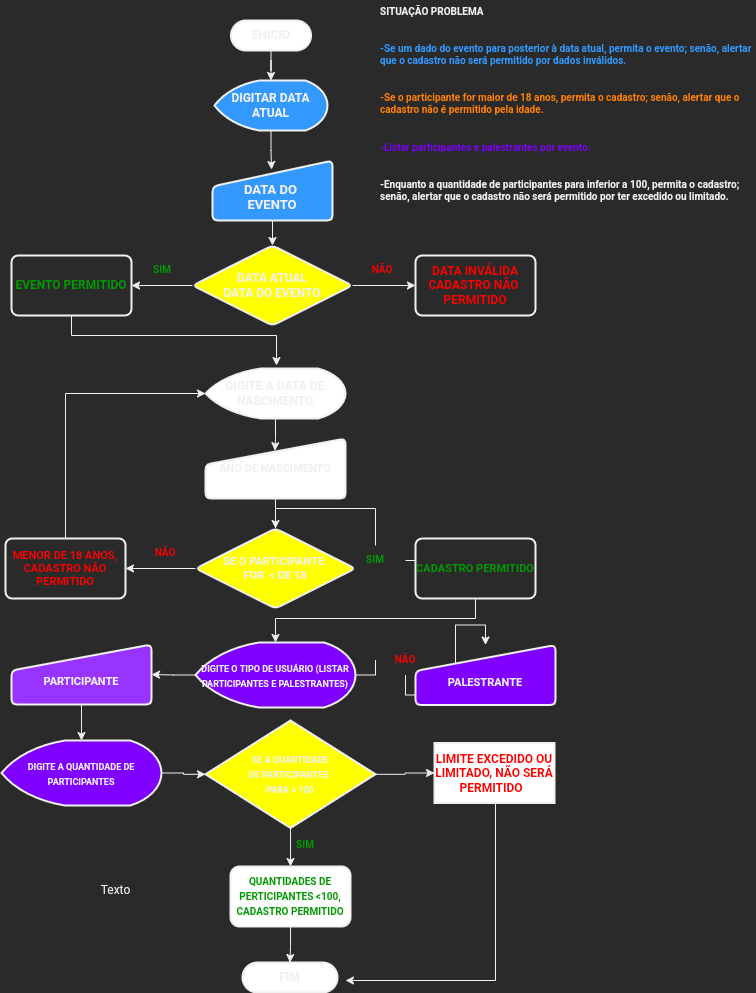

The diagram above was exported from draw.io. Its source (the exported page's mxGraphModel, read from the mxfile embedded in the PNG):
<mxGraphModel dx="350" dy="787" grid="1" gridSize="10" guides="1" tooltips="1" connect="1" arrows="1" fold="1" page="1" pageScale="1" pageWidth="827" pageHeight="1169" math="0" shadow="0">
  <root>
    <mxCell id="0" />
    <mxCell id="1" parent="0" />
    <mxCell id="YXpL3Umz4M52hD1RQ3ff-4" value="" style="edgeStyle=orthogonalEdgeStyle;rounded=0;orthogonalLoop=1;jettySize=auto;html=1;fontSize=10;" parent="1" source="Cb8BzTVl-ipGsKaTvJ1N-3" target="Cb8BzTVl-ipGsKaTvJ1N-5" edge="1">
      <mxGeometry relative="1" as="geometry" />
    </mxCell>
    <mxCell id="Cb8BzTVl-ipGsKaTvJ1N-3" value="&lt;font style=&quot;vertical-align: inherit&quot;&gt;&lt;font style=&quot;vertical-align: inherit&quot;&gt;&lt;b&gt;ENICIO&lt;/b&gt;&lt;/font&gt;&lt;/font&gt;" style="rounded=1;whiteSpace=wrap;html=1;absoluteArcSize=1;arcSize=62;strokeWidth=2;fillColor=#FFFFFF;" parent="1" vertex="1">
      <mxGeometry x="285.5" y="30" width="80" height="30" as="geometry" />
    </mxCell>
    <mxCell id="YXpL3Umz4M52hD1RQ3ff-5" value="" style="edgeStyle=orthogonalEdgeStyle;rounded=0;orthogonalLoop=1;jettySize=auto;html=1;fontSize=10;entryX=0.492;entryY=0.15;entryDx=0;entryDy=0;entryPerimeter=0;" parent="1" source="Cb8BzTVl-ipGsKaTvJ1N-5" target="Cb8BzTVl-ipGsKaTvJ1N-6" edge="1">
      <mxGeometry relative="1" as="geometry" />
    </mxCell>
    <mxCell id="Cb8BzTVl-ipGsKaTvJ1N-5" value="&lt;font style=&quot;vertical-align: inherit&quot;&gt;&lt;font style=&quot;vertical-align: inherit&quot;&gt;&lt;b&gt;DIGITAR DATA ATUAL&lt;/b&gt;&lt;/font&gt;&lt;/font&gt;" style="strokeWidth=2;html=1;shape=mxgraph.flowchart.display;whiteSpace=wrap;fillColor=#3399FF;align=center;" parent="1" vertex="1">
      <mxGeometry x="269" y="90" width="113" height="50" as="geometry" />
    </mxCell>
    <mxCell id="YXpL3Umz4M52hD1RQ3ff-7" value="" style="edgeStyle=orthogonalEdgeStyle;rounded=0;orthogonalLoop=1;jettySize=auto;html=1;fontSize=10;" parent="1" source="Cb8BzTVl-ipGsKaTvJ1N-6" target="YXpL3Umz4M52hD1RQ3ff-6" edge="1">
      <mxGeometry relative="1" as="geometry" />
    </mxCell>
    <mxCell id="Cb8BzTVl-ipGsKaTvJ1N-6" value="&lt;div style=&quot;font-size: 13px&quot;&gt;&lt;font style=&quot;vertical-align: inherit ; font-size: 13px&quot;&gt;&lt;font style=&quot;vertical-align: inherit ; font-size: 13px&quot;&gt;&lt;b&gt;&lt;br&gt;&lt;/b&gt;&lt;/font&gt;&lt;/font&gt;&lt;/div&gt;&lt;div style=&quot;font-size: 13px&quot;&gt;&lt;font style=&quot;font-size: 13px&quot;&gt;&lt;b&gt;&lt;font style=&quot;vertical-align: inherit ; font-size: 13px&quot;&gt;&lt;font style=&quot;vertical-align: inherit ; font-size: 13px&quot;&gt;DATA&amp;nbsp;&lt;/font&gt;&lt;/font&gt;&lt;font style=&quot;vertical-align: inherit ; font-size: 13px&quot;&gt;&lt;font style=&quot;vertical-align: inherit ; font-size: 13px&quot;&gt;DO&amp;nbsp;&lt;/font&gt;&lt;/font&gt;&lt;/b&gt;&lt;/font&gt;&lt;/div&gt;&lt;font style=&quot;vertical-align: inherit ; font-size: 13px&quot;&gt;&lt;div&gt;&lt;b&gt;EVENTO&lt;/b&gt;&lt;/div&gt;&lt;/font&gt;" style="html=1;strokeWidth=2;shape=manualInput;whiteSpace=wrap;rounded=1;size=26;arcSize=11;align=center;fillColor=#3399FF;" parent="1" vertex="1">
      <mxGeometry x="267" y="170" width="120" height="60" as="geometry" />
    </mxCell>
    <mxCell id="YXpL3Umz4M52hD1RQ3ff-3" value="&lt;h1 style=&quot;font-size: 10px;&quot;&gt;&lt;font style=&quot;vertical-align: inherit; font-size: 10px;&quot;&gt;&lt;font style=&quot;vertical-align: inherit; font-size: 10px;&quot;&gt;SITUAÇÃO PROBLEMA&lt;/font&gt;&lt;/font&gt;&lt;/h1&gt;&lt;h1 style=&quot;font-size: 10px;&quot;&gt;&lt;br style=&quot;font-size: 10px;&quot;&gt;&lt;/h1&gt;&lt;h1 style=&quot;font-size: 10px;&quot;&gt;&lt;font color=&quot;#3399ff&quot; style=&quot;vertical-align: inherit; font-size: 10px;&quot;&gt;&lt;font style=&quot;vertical-align: inherit; font-size: 10px;&quot;&gt;-Se um dado do evento para posterior à data atual, &lt;/font&gt;&lt;font style=&quot;vertical-align: inherit; font-size: 10px;&quot;&gt;permita o evento&lt;/font&gt;&lt;font style=&quot;vertical-align: inherit; font-size: 10px;&quot;&gt;; &lt;/font&gt;&lt;font style=&quot;vertical-align: inherit; font-size: 10px;&quot;&gt;senão, alertar que o cadastro não será permitido por dados inválidos.&lt;/font&gt;&lt;/font&gt;&lt;/h1&gt;&lt;h1 style=&quot;font-size: 10px;&quot;&gt;&lt;br style=&quot;font-size: 10px;&quot;&gt;&lt;/h1&gt;&lt;h1 style=&quot;font-size: 10px;&quot;&gt;&lt;font color=&quot;#ff8000&quot; style=&quot;vertical-align: inherit; font-size: 10px;&quot;&gt;&lt;font style=&quot;vertical-align: inherit; font-size: 10px;&quot;&gt;-Se o participante for maior de 18 anos, permita o cadastro; &lt;/font&gt;&lt;font style=&quot;vertical-align: inherit; font-size: 10px;&quot;&gt;senão, alertar que o cadastro não é permitido pela idade.&lt;/font&gt;&lt;/font&gt;&lt;/h1&gt;&lt;h1 style=&quot;font-size: 10px;&quot;&gt;&lt;br style=&quot;font-size: 10px;&quot;&gt;&lt;/h1&gt;&lt;h1 style=&quot;font-size: 10px;&quot;&gt;&lt;font style=&quot;vertical-align: inherit; font-size: 10px;&quot;&gt;&lt;font color=&quot;#7f00ff&quot; style=&quot;vertical-align: inherit; font-size: 10px;&quot;&gt;-Listar participantes e palestrantes por evento.&lt;/font&gt;&lt;/font&gt;&lt;/h1&gt;&lt;h1 style=&quot;font-size: 10px;&quot;&gt;&amp;nbsp;&lt;/h1&gt;&lt;h1 style=&quot;font-size: 10px;&quot;&gt;&lt;font style=&quot;vertical-align: inherit; font-size: 10px;&quot;&gt;&lt;font style=&quot;vertical-align: inherit; font-size: 10px;&quot;&gt;-Enquanto a quantidade de participantes para inferior a 100, permita o cadastro; &lt;/font&gt;&lt;font style=&quot;vertical-align: inherit; font-size: 10px;&quot;&gt;senão, alertar que o cadastro não será permitido por ter excedido ou limitado.&lt;/font&gt;&lt;/font&gt;&lt;/h1&gt;&lt;div style=&quot;font-size: 10px;&quot;&gt;&lt;br style=&quot;font-size: 10px;&quot;&gt;&lt;/div&gt;" style="text;html=1;strokeColor=none;fillColor=none;spacing=5;spacingTop=-20;whiteSpace=wrap;overflow=hidden;rounded=0;fontSize=10;" parent="1" vertex="1">
      <mxGeometry x="430" y="20" width="380" height="260" as="geometry" />
    </mxCell>
    <mxCell id="YXpL3Umz4M52hD1RQ3ff-10" value="" style="edgeStyle=orthogonalEdgeStyle;rounded=0;orthogonalLoop=1;jettySize=auto;html=1;fontSize=10;" parent="1" source="YXpL3Umz4M52hD1RQ3ff-6" target="YXpL3Umz4M52hD1RQ3ff-8" edge="1">
      <mxGeometry relative="1" as="geometry" />
    </mxCell>
    <mxCell id="YXpL3Umz4M52hD1RQ3ff-13" value="" style="edgeStyle=orthogonalEdgeStyle;rounded=0;orthogonalLoop=1;jettySize=auto;html=1;fontSize=10;fontColor=#009900;" parent="1" source="YXpL3Umz4M52hD1RQ3ff-6" target="YXpL3Umz4M52hD1RQ3ff-12" edge="1">
      <mxGeometry relative="1" as="geometry" />
    </mxCell>
    <mxCell id="YXpL3Umz4M52hD1RQ3ff-6" value="&lt;b&gt;DATA ATUAL&lt;br&gt;DATA DO EVENTO&lt;/b&gt;" style="rhombus;whiteSpace=wrap;html=1;strokeWidth=2;rounded=1;arcSize=11;fillColor=#FFFF00;" parent="1" vertex="1">
      <mxGeometry x="247" y="255" width="160" height="80" as="geometry" />
    </mxCell>
    <mxCell id="YXpL3Umz4M52hD1RQ3ff-18" style="edgeStyle=orthogonalEdgeStyle;rounded=0;orthogonalLoop=1;jettySize=auto;html=1;fontSize=10;fontColor=#FF0000;" parent="1" source="YXpL3Umz4M52hD1RQ3ff-8" edge="1">
      <mxGeometry relative="1" as="geometry">
        <mxPoint x="331" y="375" as="targetPoint" />
        <Array as="points">
          <mxPoint x="126" y="345" />
          <mxPoint x="331" y="345" />
        </Array>
      </mxGeometry>
    </mxCell>
    <mxCell id="YXpL3Umz4M52hD1RQ3ff-8" value="&lt;font color=&quot;#009900&quot;&gt;&lt;b&gt;EVENTO PERMITIDO&lt;/b&gt;&lt;/font&gt;" style="whiteSpace=wrap;html=1;strokeWidth=2;rounded=1;arcSize=11;" parent="1" vertex="1">
      <mxGeometry x="66" y="265" width="120" height="60" as="geometry" />
    </mxCell>
    <mxCell id="YXpL3Umz4M52hD1RQ3ff-11" value="SIM" style="text;html=1;strokeColor=none;fillColor=none;align=center;verticalAlign=middle;whiteSpace=wrap;rounded=0;fontSize=10;fontStyle=1;fontColor=#009900;" parent="1" vertex="1">
      <mxGeometry x="187" y="265" width="60" height="30" as="geometry" />
    </mxCell>
    <mxCell id="YXpL3Umz4M52hD1RQ3ff-12" value="&lt;b&gt;&lt;font color=&quot;#ff0000&quot;&gt;DATA INVÁLIDA&lt;br&gt;CADASTRO NÃO&amp;nbsp;&lt;br&gt;PERMITIDO&lt;/font&gt;&lt;/b&gt;" style="whiteSpace=wrap;html=1;strokeWidth=2;rounded=1;arcSize=11;" parent="1" vertex="1">
      <mxGeometry x="470" y="265" width="120" height="60" as="geometry" />
    </mxCell>
    <mxCell id="YXpL3Umz4M52hD1RQ3ff-14" value="NÃO" style="text;html=1;strokeColor=none;fillColor=none;align=center;verticalAlign=middle;whiteSpace=wrap;rounded=0;fontSize=10;fontStyle=1;fontColor=#FF0000;" parent="1" vertex="1">
      <mxGeometry x="407" y="265" width="60" height="30" as="geometry" />
    </mxCell>
    <mxCell id="YXpL3Umz4M52hD1RQ3ff-21" value="" style="edgeStyle=orthogonalEdgeStyle;rounded=0;orthogonalLoop=1;jettySize=auto;html=1;fontSize=10;fontColor=#FF0000;entryX=0.496;entryY=0.203;entryDx=0;entryDy=0;entryPerimeter=0;" parent="1" source="YXpL3Umz4M52hD1RQ3ff-17" target="YXpL3Umz4M52hD1RQ3ff-20" edge="1">
      <mxGeometry relative="1" as="geometry" />
    </mxCell>
    <mxCell id="YXpL3Umz4M52hD1RQ3ff-17" value="&lt;font style=&quot;vertical-align: inherit&quot;&gt;&lt;font style=&quot;vertical-align: inherit&quot;&gt;&lt;b&gt;DIGITE A DATA DE NASCIMENTO&lt;/b&gt;&lt;/font&gt;&lt;/font&gt;" style="strokeWidth=2;html=1;shape=mxgraph.flowchart.display;whiteSpace=wrap;fillColor=#FFFFFF;" parent="1" vertex="1">
      <mxGeometry x="260" y="378" width="140" height="50" as="geometry" />
    </mxCell>
    <mxCell id="YXpL3Umz4M52hD1RQ3ff-23" value="" style="edgeStyle=orthogonalEdgeStyle;rounded=0;orthogonalLoop=1;jettySize=auto;html=1;fontSize=11;fontColor=#FF0000;" parent="1" source="YXpL3Umz4M52hD1RQ3ff-20" target="YXpL3Umz4M52hD1RQ3ff-22" edge="1">
      <mxGeometry relative="1" as="geometry" />
    </mxCell>
    <mxCell id="YXpL3Umz4M52hD1RQ3ff-20" value="&lt;div style=&quot;font-size: 11px;&quot;&gt;ANO DE NASCIMENTO&lt;/div&gt;" style="html=1;strokeWidth=2;shape=manualInput;whiteSpace=wrap;rounded=1;size=26;arcSize=11;align=center;fontSize=11;fontStyle=1;fillColor=#FFFFFF;" parent="1" vertex="1">
      <mxGeometry x="260" y="448" width="140" height="60" as="geometry" />
    </mxCell>
    <mxCell id="YXpL3Umz4M52hD1RQ3ff-25" value="" style="edgeStyle=orthogonalEdgeStyle;rounded=0;orthogonalLoop=1;jettySize=auto;html=1;fontSize=11;fontColor=#FF0000;" parent="1" source="YXpL3Umz4M52hD1RQ3ff-22" target="YXpL3Umz4M52hD1RQ3ff-24" edge="1">
      <mxGeometry relative="1" as="geometry" />
    </mxCell>
    <mxCell id="YXpL3Umz4M52hD1RQ3ff-30" value="" style="edgeStyle=orthogonalEdgeStyle;rounded=0;orthogonalLoop=1;jettySize=auto;html=1;fontSize=11;fontColor=#FF0000;startArrow=none;" parent="1" source="YXpL3Umz4M52hD1RQ3ff-31" target="YXpL3Umz4M52hD1RQ3ff-29" edge="1">
      <mxGeometry relative="1" as="geometry" />
    </mxCell>
    <mxCell id="YXpL3Umz4M52hD1RQ3ff-22" value="SE O PARTICIPANTE &lt;br&gt;FOR&amp;nbsp;&amp;nbsp;&amp;lt; DE 18" style="rhombus;whiteSpace=wrap;html=1;fontSize=11;strokeWidth=2;rounded=1;arcSize=11;fontStyle=1;fillColor=#FFFF00;" parent="1" vertex="1">
      <mxGeometry x="250" y="538" width="160" height="80" as="geometry" />
    </mxCell>
    <mxCell id="YXpL3Umz4M52hD1RQ3ff-27" style="edgeStyle=orthogonalEdgeStyle;rounded=0;orthogonalLoop=1;jettySize=auto;html=1;entryX=0;entryY=0.5;entryDx=0;entryDy=0;entryPerimeter=0;fontSize=11;fontColor=#FF0000;exitX=0.5;exitY=0;exitDx=0;exitDy=0;" parent="1" source="YXpL3Umz4M52hD1RQ3ff-24" target="YXpL3Umz4M52hD1RQ3ff-17" edge="1">
      <mxGeometry relative="1" as="geometry">
        <mxPoint x="120" y="538" as="sourcePoint" />
      </mxGeometry>
    </mxCell>
    <mxCell id="YXpL3Umz4M52hD1RQ3ff-24" value="&lt;font color=&quot;#ff0000&quot;&gt;MENOR DE 18 ANOS, CADASTRO NÃO PERMITIDO&lt;/font&gt;" style="whiteSpace=wrap;html=1;fontSize=11;strokeWidth=2;rounded=1;arcSize=11;fontStyle=1;" parent="1" vertex="1">
      <mxGeometry x="60" y="548" width="120" height="60" as="geometry" />
    </mxCell>
    <mxCell id="YXpL3Umz4M52hD1RQ3ff-26" value="NÃO" style="text;html=1;strokeColor=none;fillColor=none;align=center;verticalAlign=middle;whiteSpace=wrap;rounded=0;fontSize=10;fontStyle=1;fontColor=#FF0000;" parent="1" vertex="1">
      <mxGeometry x="190" y="548" width="60" height="30" as="geometry" />
    </mxCell>
    <mxCell id="YXpL3Umz4M52hD1RQ3ff-35" style="edgeStyle=orthogonalEdgeStyle;rounded=0;orthogonalLoop=1;jettySize=auto;html=1;entryX=0.5;entryY=0;entryDx=0;entryDy=0;entryPerimeter=0;fontSize=11;fontColor=#000000;" parent="1" source="YXpL3Umz4M52hD1RQ3ff-29" target="YXpL3Umz4M52hD1RQ3ff-32" edge="1">
      <mxGeometry relative="1" as="geometry">
        <Array as="points">
          <mxPoint x="530" y="628" />
          <mxPoint x="330" y="628" />
        </Array>
      </mxGeometry>
    </mxCell>
    <mxCell id="YXpL3Umz4M52hD1RQ3ff-29" value="&lt;font color=&quot;#009900&quot;&gt;CADASTRO PERMITIDO&lt;/font&gt;" style="whiteSpace=wrap;html=1;fontSize=11;strokeWidth=2;rounded=1;arcSize=11;fontStyle=1;" parent="1" vertex="1">
      <mxGeometry x="470" y="548" width="120" height="60" as="geometry" />
    </mxCell>
    <mxCell id="YXpL3Umz4M52hD1RQ3ff-37" value="" style="edgeStyle=orthogonalEdgeStyle;rounded=0;orthogonalLoop=1;jettySize=auto;html=1;fontSize=11;fontColor=#000000;" parent="1" source="YXpL3Umz4M52hD1RQ3ff-32" target="YXpL3Umz4M52hD1RQ3ff-34" edge="1">
      <mxGeometry relative="1" as="geometry" />
    </mxCell>
    <mxCell id="YXpL3Umz4M52hD1RQ3ff-38" value="" style="edgeStyle=orthogonalEdgeStyle;rounded=0;orthogonalLoop=1;jettySize=auto;html=1;fontSize=11;fontColor=#000000;startArrow=none;" parent="1" source="YXpL3Umz4M52hD1RQ3ff-45" target="YXpL3Umz4M52hD1RQ3ff-36" edge="1">
      <mxGeometry relative="1" as="geometry" />
    </mxCell>
    <mxCell id="YXpL3Umz4M52hD1RQ3ff-32" value="&lt;font style=&quot;vertical-align: inherit&quot;&gt;&lt;font style=&quot;vertical-align: inherit; font-size: 9px;&quot;&gt;&lt;b style=&quot;&quot;&gt;DIGITE O TIPO DE USUÁRIO (LISTAR PARTICIPANTES E PALESTRANTES)&lt;/b&gt;&lt;/font&gt;&lt;/font&gt;" style="strokeWidth=2;html=1;shape=mxgraph.flowchart.display;whiteSpace=wrap;fillColor=#7F00FF;" parent="1" vertex="1">
      <mxGeometry x="250" y="652" width="160" height="65" as="geometry" />
    </mxCell>
    <mxCell id="YXpL3Umz4M52hD1RQ3ff-40" value="" style="edgeStyle=orthogonalEdgeStyle;rounded=0;orthogonalLoop=1;jettySize=auto;html=1;fontSize=9;fontColor=#FF8000;" parent="1" source="YXpL3Umz4M52hD1RQ3ff-34" target="YXpL3Umz4M52hD1RQ3ff-39" edge="1">
      <mxGeometry relative="1" as="geometry" />
    </mxCell>
    <mxCell id="YXpL3Umz4M52hD1RQ3ff-34" value="&lt;div style=&quot;font-size: 11px;&quot;&gt;&lt;br&gt;&lt;/div&gt;&lt;div style=&quot;font-size: 11px;&quot;&gt;PARTICIPANTE&lt;/div&gt;" style="html=1;strokeWidth=2;shape=manualInput;whiteSpace=wrap;rounded=1;size=26;arcSize=11;align=center;fontSize=11;fontStyle=1;fillColor=#9933FF;" parent="1" vertex="1">
      <mxGeometry x="66" y="654" width="140" height="60" as="geometry" />
    </mxCell>
    <mxCell id="YXpL3Umz4M52hD1RQ3ff-36" value="&lt;div style=&quot;font-size: 11px;&quot;&gt;&lt;br&gt;&lt;/div&gt;&lt;div style=&quot;font-size: 11px;&quot;&gt;PALESTRANTE&lt;/div&gt;" style="html=1;strokeWidth=2;shape=manualInput;whiteSpace=wrap;rounded=1;size=26;arcSize=11;align=center;fontSize=11;fontStyle=1;fillColor=#7F00FF;" parent="1" vertex="1">
      <mxGeometry x="470" y="654.5" width="140" height="60" as="geometry" />
    </mxCell>
    <mxCell id="YXpL3Umz4M52hD1RQ3ff-42" value="" style="edgeStyle=orthogonalEdgeStyle;rounded=0;orthogonalLoop=1;jettySize=auto;html=1;fontSize=9;fontColor=#FF8000;" parent="1" source="YXpL3Umz4M52hD1RQ3ff-39" target="YXpL3Umz4M52hD1RQ3ff-41" edge="1">
      <mxGeometry relative="1" as="geometry" />
    </mxCell>
    <mxCell id="YXpL3Umz4M52hD1RQ3ff-39" value="&lt;font style=&quot;vertical-align: inherit&quot;&gt;&lt;font style=&quot;vertical-align: inherit; font-size: 9px;&quot;&gt;&lt;b style=&quot;&quot;&gt;DIGITE A QUANTIDADE DE PARTICIPANTES&lt;/b&gt;&lt;/font&gt;&lt;/font&gt;" style="strokeWidth=2;html=1;shape=mxgraph.flowchart.display;whiteSpace=wrap;fillColor=#7F00FF;" parent="1" vertex="1">
      <mxGeometry x="56" y="750" width="160" height="65" as="geometry" />
    </mxCell>
    <mxCell id="YXpL3Umz4M52hD1RQ3ff-44" value="" style="edgeStyle=orthogonalEdgeStyle;rounded=0;orthogonalLoop=1;jettySize=auto;html=1;fontSize=9;fontColor=#FF8000;" parent="1" source="YXpL3Umz4M52hD1RQ3ff-41" target="YXpL3Umz4M52hD1RQ3ff-43" edge="1">
      <mxGeometry relative="1" as="geometry" />
    </mxCell>
    <mxCell id="YXpL3Umz4M52hD1RQ3ff-50" value="" style="edgeStyle=orthogonalEdgeStyle;rounded=0;orthogonalLoop=1;jettySize=auto;html=1;fontSize=9;fontColor=#FF0000;" parent="1" source="YXpL3Umz4M52hD1RQ3ff-41" target="YXpL3Umz4M52hD1RQ3ff-49" edge="1">
      <mxGeometry relative="1" as="geometry" />
    </mxCell>
    <mxCell id="YXpL3Umz4M52hD1RQ3ff-41" value="&lt;b&gt;&lt;font style=&quot;font-size: 9px;&quot;&gt;&lt;font style=&quot;vertical-align: inherit;&quot;&gt;&lt;font style=&quot;vertical-align: inherit;&quot;&gt;&lt;font style=&quot;vertical-align: inherit;&quot;&gt;&lt;font style=&quot;vertical-align: inherit;&quot;&gt;SE A QUANTIDADE&lt;br&gt;&amp;nbsp;DE PARTICIPANTES&amp;nbsp;  &lt;/font&gt;&lt;/font&gt;&lt;/font&gt;&lt;/font&gt;&lt;br&gt;&lt;font style=&quot;vertical-align: inherit;&quot;&gt;&lt;font style=&quot;vertical-align: inherit;&quot;&gt;&lt;font style=&quot;vertical-align: inherit;&quot;&gt;&lt;font style=&quot;vertical-align: inherit;&quot;&gt;&amp;nbsp;PARA &amp;gt; 100&amp;nbsp;&lt;/font&gt;&lt;/font&gt;&lt;/font&gt;&lt;/font&gt;&lt;/font&gt;&lt;/b&gt;" style="rhombus;whiteSpace=wrap;html=1;fillColor=#FFFF00;strokeWidth=2;" parent="1" vertex="1">
      <mxGeometry x="260" y="730" width="170" height="107.5" as="geometry" />
    </mxCell>
    <mxCell id="YXpL3Umz4M52hD1RQ3ff-52" style="edgeStyle=orthogonalEdgeStyle;rounded=0;orthogonalLoop=1;jettySize=auto;html=1;fontSize=10;fontColor=#009900;" parent="1" source="YXpL3Umz4M52hD1RQ3ff-43" edge="1">
      <mxGeometry relative="1" as="geometry">
        <mxPoint x="400" y="990" as="targetPoint" />
        <Array as="points">
          <mxPoint x="550" y="990" />
          <mxPoint x="400" y="990" />
        </Array>
      </mxGeometry>
    </mxCell>
    <mxCell id="YXpL3Umz4M52hD1RQ3ff-43" value="&lt;b&gt;&lt;font color=&quot;#ff0000&quot;&gt;LIMITE EXCEDIDO OU LIMITADO, NÃO SERÁ PERMITIDO&amp;nbsp;&amp;nbsp;&lt;/font&gt;&lt;/b&gt;" style="whiteSpace=wrap;html=1;fillColor=#FFFFFF;strokeWidth=2;" parent="1" vertex="1">
      <mxGeometry x="489" y="752.5" width="120" height="60" as="geometry" />
    </mxCell>
    <mxCell id="YXpL3Umz4M52hD1RQ3ff-54" value="" style="edgeStyle=orthogonalEdgeStyle;rounded=0;orthogonalLoop=1;jettySize=auto;html=1;fontSize=10;fontColor=#009900;" parent="1" source="YXpL3Umz4M52hD1RQ3ff-49" target="YXpL3Umz4M52hD1RQ3ff-53" edge="1">
      <mxGeometry relative="1" as="geometry" />
    </mxCell>
    <mxCell id="YXpL3Umz4M52hD1RQ3ff-49" value="&lt;font style=&quot;font-size: 10px;&quot; color=&quot;#009900&quot;&gt;&lt;b&gt;QUANTIDADES DE PERTICIPANTES &amp;lt;100, CADASTRO PERMITIDO&lt;/b&gt;&lt;/font&gt;" style="rounded=1;whiteSpace=wrap;html=1;fillColor=#FFFFFF;strokeWidth=2;" parent="1" vertex="1">
      <mxGeometry x="285" y="876" width="120" height="60" as="geometry" />
    </mxCell>
    <mxCell id="YXpL3Umz4M52hD1RQ3ff-51" value="SIM" style="text;html=1;strokeColor=none;fillColor=none;align=center;verticalAlign=middle;whiteSpace=wrap;rounded=0;fontSize=10;fontStyle=1;fontColor=#009900;" parent="1" vertex="1">
      <mxGeometry x="330" y="840" width="60" height="30" as="geometry" />
    </mxCell>
    <mxCell id="YXpL3Umz4M52hD1RQ3ff-53" value="&lt;b&gt;FIM&lt;/b&gt;" style="whiteSpace=wrap;html=1;fillColor=#FFFFFF;rounded=1;strokeWidth=2;arcSize=50;" parent="1" vertex="1">
      <mxGeometry x="297" y="972" width="95" height="30" as="geometry" />
    </mxCell>
    <mxCell id="YXpL3Umz4M52hD1RQ3ff-45" value="NÃO" style="text;html=1;strokeColor=none;fillColor=none;align=center;verticalAlign=middle;whiteSpace=wrap;rounded=0;fontSize=10;fontStyle=1;fontColor=#FF0000;" parent="1" vertex="1">
      <mxGeometry x="430" y="654.5" width="60" height="30" as="geometry" />
    </mxCell>
    <mxCell id="tuZTrBSmj0LNEhm3QxP9-1" value="" style="edgeStyle=orthogonalEdgeStyle;rounded=0;orthogonalLoop=1;jettySize=auto;html=1;fontSize=11;fontColor=#000000;endArrow=none;" edge="1" parent="1" source="YXpL3Umz4M52hD1RQ3ff-32" target="YXpL3Umz4M52hD1RQ3ff-45">
      <mxGeometry relative="1" as="geometry">
        <mxPoint x="410" y="684.5" as="sourcePoint" />
        <mxPoint x="470" y="684.5" as="targetPoint" />
      </mxGeometry>
    </mxCell>
    <mxCell id="tuZTrBSmj0LNEhm3QxP9-3" value="&lt;font style=&quot;vertical-align: inherit;&quot;&gt;&lt;font style=&quot;vertical-align: inherit;&quot;&gt;Texto&lt;/font&gt;&lt;/font&gt;" style="text;html=1;align=center;verticalAlign=middle;resizable=0;points=[];autosize=1;strokeColor=none;fillColor=none;hachureGap=4;" vertex="1" parent="1">
      <mxGeometry x="145" y="890" width="50" height="20" as="geometry" />
    </mxCell>
    <mxCell id="YXpL3Umz4M52hD1RQ3ff-31" value="SIM" style="text;html=1;strokeColor=none;fillColor=none;align=center;verticalAlign=middle;whiteSpace=wrap;rounded=0;fontSize=10;fontStyle=1;fontColor=#009900;" parent="1" vertex="1">
      <mxGeometry x="400" y="555" width="60" height="30" as="geometry" />
    </mxCell>
    <mxCell id="tuZTrBSmj0LNEhm3QxP9-4" value="" style="edgeStyle=orthogonalEdgeStyle;rounded=0;orthogonalLoop=1;jettySize=auto;html=1;fontSize=11;fontColor=#FF0000;endArrow=none;" edge="1" parent="1" source="YXpL3Umz4M52hD1RQ3ff-22" target="YXpL3Umz4M52hD1RQ3ff-31">
      <mxGeometry relative="1" as="geometry">
        <mxPoint x="410" y="578" as="sourcePoint" />
        <mxPoint x="470" y="578" as="targetPoint" />
      </mxGeometry>
    </mxCell>
  </root>
</mxGraphModel>